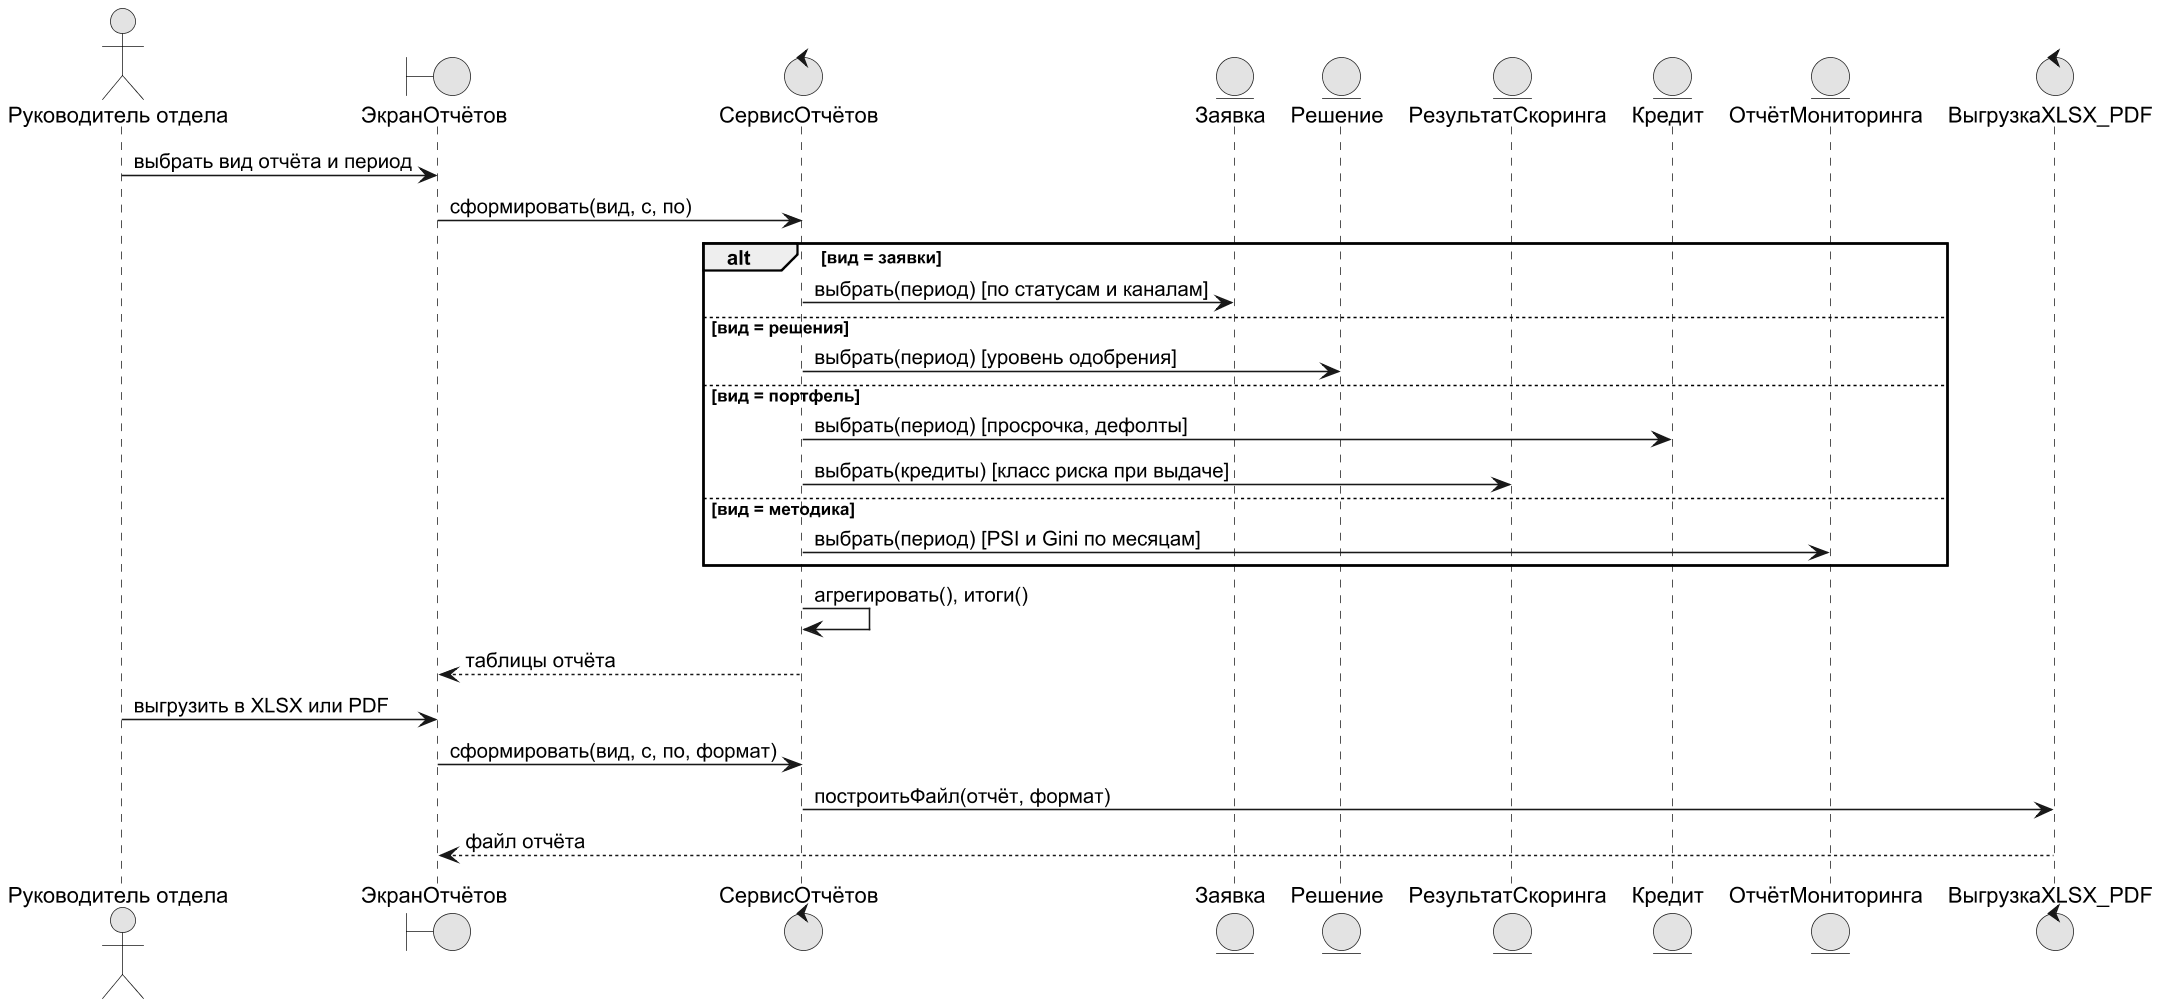

The diagram above was rendered by PlantUML. Its source (embedded in the PNG):
@startuml
!pragma layout smetana
skinparam dpi 150
skinparam defaultFontName Arial
skinparam shadowing false
skinparam monochrome true
actor "Руководитель отдела" as HD
boundary "ЭкранОтчётов" as UI
control "СервисОтчётов" as S
entity "Заявка" as AP
entity "Решение" as D
entity "РезультатСкоринга" as R
entity "Кредит" as LN
entity "ОтчётМониторинга" as MR
control "ВыгрузкаXLSX_PDF" as X
HD -> UI : выбрать вид отчёта и период
UI -> S : сформировать(вид, с, по)
alt вид = заявки
  S -> AP : выбрать(период) [по статусам и каналам]
else вид = решения
  S -> D : выбрать(период) [уровень одобрения]
else вид = портфель
  S -> LN : выбрать(период) [просрочка, дефолты]
  S -> R : выбрать(кредиты) [класс риска при выдаче]
else вид = методика
  S -> MR : выбрать(период) [PSI и Gini по месяцам]
end
S -> S : агрегировать(), итоги()
S --> UI : таблицы отчёта
HD -> UI : выгрузить в XLSX или PDF
UI -> S : сформировать(вид, с, по, формат)
S -> X : построитьФайл(отчёт, формат)
X --> UI : файл отчёта
@enduml